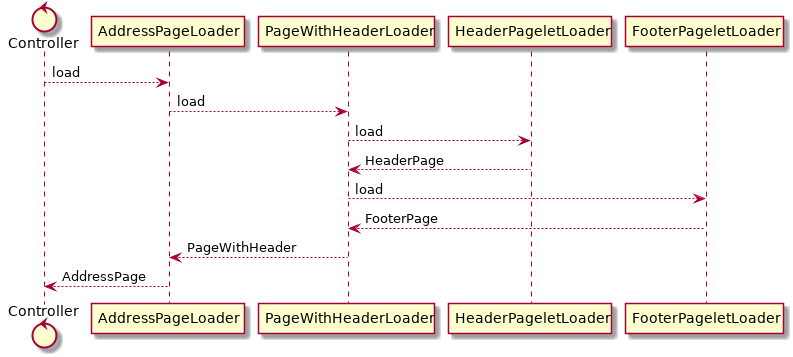

The diagram above was rendered by PlantUML. Its source (embedded in the PNG):
@startuml
hide empty members

control Controller

participant AddressPageLoader
participant PageWithHeaderLoader
participant HeaderPageletLoader
participant FooterPageletLoader

Controller --> AddressPageLoader : load
AddressPageLoader --> PageWithHeaderLoader : load
PageWithHeaderLoader  --> HeaderPageletLoader : load
PageWithHeaderLoader  <-- HeaderPageletLoader : HeaderPage
PageWithHeaderLoader  --> FooterPageletLoader : load
PageWithHeaderLoader  <-- FooterPageletLoader : FooterPage
AddressPageLoader <-- PageWithHeaderLoader : PageWithHeader
Controller <-- AddressPageLoader : AddressPage

@enduml